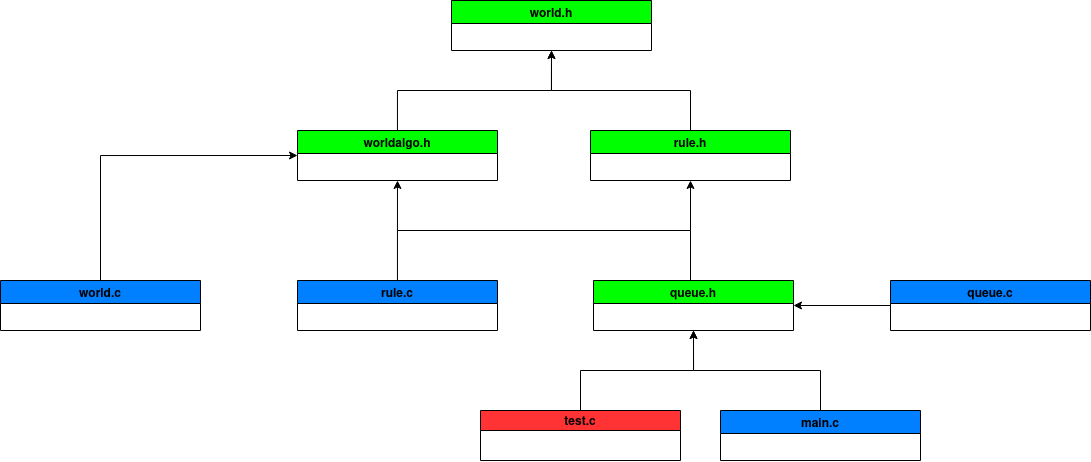

The diagram above was exported from draw.io. Its source (the exported page's mxGraphModel, read from the mxfile embedded in the PNG):
<mxGraphModel dx="2210" dy="690" grid="1" gridSize="10" guides="1" tooltips="1" connect="1" arrows="1" fold="1" page="1" pageScale="1" pageWidth="827" pageHeight="1169" math="0" shadow="0">
  <root>
    <mxCell id="0" />
    <mxCell id="1" parent="0" />
    <mxCell id="7nD9QeLWgWexlRw5dorL-1" value="world.h" style="swimlane;fillColor=#00FF00;" vertex="1" parent="1">
      <mxGeometry x="351" y="70" width="200" height="50" as="geometry" />
    </mxCell>
    <mxCell id="7nD9QeLWgWexlRw5dorL-37" style="edgeStyle=orthogonalEdgeStyle;rounded=0;orthogonalLoop=1;jettySize=auto;html=1;exitX=0.5;exitY=0;exitDx=0;exitDy=0;entryX=0;entryY=0.5;entryDx=0;entryDy=0;" edge="1" parent="1" source="7nD9QeLWgWexlRw5dorL-2" target="7nD9QeLWgWexlRw5dorL-7">
      <mxGeometry relative="1" as="geometry" />
    </mxCell>
    <mxCell id="7nD9QeLWgWexlRw5dorL-2" value="world.c" style="swimlane;fillColor=#007FFF;" vertex="1" parent="1">
      <mxGeometry x="-100" y="350" width="200" height="50" as="geometry" />
    </mxCell>
    <mxCell id="7nD9QeLWgWexlRw5dorL-16" style="edgeStyle=orthogonalEdgeStyle;rounded=0;orthogonalLoop=1;jettySize=auto;html=1;exitX=0.5;exitY=0;exitDx=0;exitDy=0;entryX=0.5;entryY=1;entryDx=0;entryDy=0;" edge="1" parent="1" source="7nD9QeLWgWexlRw5dorL-4" target="7nD9QeLWgWexlRw5dorL-1">
      <mxGeometry relative="1" as="geometry">
        <mxPoint x="140" y="190" as="targetPoint" />
      </mxGeometry>
    </mxCell>
    <mxCell id="7nD9QeLWgWexlRw5dorL-4" value="rule.h" style="swimlane;fillColor=#00FF00;" vertex="1" parent="1">
      <mxGeometry x="490" y="200" width="200" height="50" as="geometry" />
    </mxCell>
    <mxCell id="7nD9QeLWgWexlRw5dorL-38" style="edgeStyle=orthogonalEdgeStyle;rounded=0;orthogonalLoop=1;jettySize=auto;html=1;entryX=1;entryY=0.5;entryDx=0;entryDy=0;" edge="1" parent="1" source="7nD9QeLWgWexlRw5dorL-5" target="7nD9QeLWgWexlRw5dorL-6">
      <mxGeometry relative="1" as="geometry" />
    </mxCell>
    <mxCell id="7nD9QeLWgWexlRw5dorL-5" value="queue.c" style="swimlane;startSize=23;fillColor=#007FFF;" vertex="1" parent="1">
      <mxGeometry x="790" y="350" width="200" height="50" as="geometry" />
    </mxCell>
    <mxCell id="7nD9QeLWgWexlRw5dorL-34" style="edgeStyle=orthogonalEdgeStyle;rounded=0;orthogonalLoop=1;jettySize=auto;html=1;entryX=0.5;entryY=1;entryDx=0;entryDy=0;" edge="1" parent="1" source="7nD9QeLWgWexlRw5dorL-6" target="7nD9QeLWgWexlRw5dorL-7">
      <mxGeometry relative="1" as="geometry">
        <Array as="points">
          <mxPoint x="590" y="300" />
          <mxPoint x="297" y="300" />
        </Array>
      </mxGeometry>
    </mxCell>
    <mxCell id="7nD9QeLWgWexlRw5dorL-6" value="queue.h" style="swimlane;flipH=1;fillColor=#00FF00;" vertex="1" parent="1">
      <mxGeometry x="493" y="350" width="200" height="50" as="geometry" />
    </mxCell>
    <mxCell id="7nD9QeLWgWexlRw5dorL-17" style="edgeStyle=orthogonalEdgeStyle;rounded=0;orthogonalLoop=1;jettySize=auto;html=1;entryX=0.5;entryY=1;entryDx=0;entryDy=0;" edge="1" parent="1" source="7nD9QeLWgWexlRw5dorL-7" target="7nD9QeLWgWexlRw5dorL-1">
      <mxGeometry relative="1" as="geometry" />
    </mxCell>
    <mxCell id="7nD9QeLWgWexlRw5dorL-7" value="worldalgo.h" style="swimlane;fillColor=#00FF00;" vertex="1" parent="1">
      <mxGeometry x="197" y="200" width="200" height="50" as="geometry" />
    </mxCell>
    <mxCell id="7nD9QeLWgWexlRw5dorL-18" style="edgeStyle=orthogonalEdgeStyle;rounded=0;orthogonalLoop=1;jettySize=auto;html=1;exitX=0.5;exitY=0;exitDx=0;exitDy=0;entryX=0.5;entryY=1;entryDx=0;entryDy=0;" edge="1" parent="1" source="7nD9QeLWgWexlRw5dorL-8" target="7nD9QeLWgWexlRw5dorL-6">
      <mxGeometry relative="1" as="geometry" />
    </mxCell>
    <mxCell id="7nD9QeLWgWexlRw5dorL-8" value="main.c" style="swimlane;flipH=1;fillColor=#007FFF;" vertex="1" parent="1">
      <mxGeometry x="620" y="480" width="200" height="50" as="geometry" />
    </mxCell>
    <mxCell id="7nD9QeLWgWexlRw5dorL-39" style="edgeStyle=orthogonalEdgeStyle;rounded=0;orthogonalLoop=1;jettySize=auto;html=1;entryX=0.5;entryY=1;entryDx=0;entryDy=0;" edge="1" parent="1" source="7nD9QeLWgWexlRw5dorL-9" target="7nD9QeLWgWexlRw5dorL-6">
      <mxGeometry relative="1" as="geometry" />
    </mxCell>
    <mxCell id="7nD9QeLWgWexlRw5dorL-9" value="test.c" style="swimlane;startSize=20;flipH=1;fillColor=#FF3333;" vertex="1" parent="1">
      <mxGeometry x="380" y="480" width="200" height="50" as="geometry" />
    </mxCell>
    <mxCell id="7nD9QeLWgWexlRw5dorL-35" style="edgeStyle=orthogonalEdgeStyle;rounded=0;orthogonalLoop=1;jettySize=auto;html=1;entryX=0.5;entryY=1;entryDx=0;entryDy=0;" edge="1" parent="1" source="7nD9QeLWgWexlRw5dorL-3" target="7nD9QeLWgWexlRw5dorL-4">
      <mxGeometry relative="1" as="geometry">
        <mxPoint x="620" y="270" as="targetPoint" />
        <Array as="points">
          <mxPoint x="297" y="300" />
          <mxPoint x="590" y="300" />
        </Array>
      </mxGeometry>
    </mxCell>
    <mxCell id="7nD9QeLWgWexlRw5dorL-3" value="rule.c" style="swimlane;fillColor=#007FFF;" vertex="1" parent="1">
      <mxGeometry x="197" y="350" width="200" height="50" as="geometry" />
    </mxCell>
  </root>
</mxGraphModel>